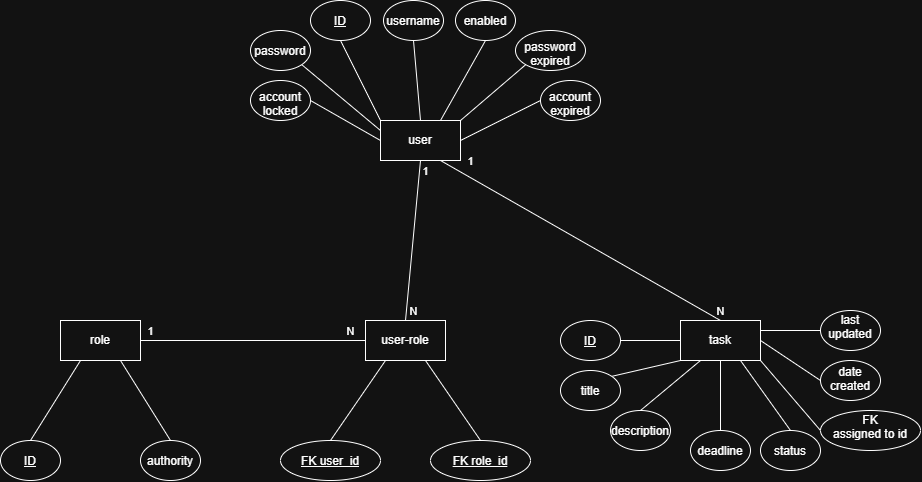

The diagram above was exported from draw.io. Its source (the exported page's mxGraphModel, read from the mxfile embedded in the PNG):
<mxGraphModel dx="1231" dy="639" grid="1" gridSize="10" guides="1" tooltips="1" connect="1" arrows="1" fold="1" page="1" pageScale="1" pageWidth="850" pageHeight="1100" math="0" shadow="0">
  <root>
    <mxCell id="0" />
    <mxCell id="1" parent="0" />
    <mxCell id="29Boajo2RRzDx2QzYCFX-15" edge="1" parent="1" source="29Boajo2RRzDx2QzYCFX-1" style="edgeStyle=none;rounded=0;orthogonalLoop=1;jettySize=auto;html=1;exitX=0;exitY=0.5;exitDx=0;exitDy=0;entryX=1;entryY=0.5;entryDx=0;entryDy=0;defaultLabelBackgroundColor=page;endArrow=none;endFill=0;" target="29Boajo2RRzDx2QzYCFX-8">
      <mxGeometry relative="1" as="geometry" />
    </mxCell>
    <mxCell id="29Boajo2RRzDx2QzYCFX-16" edge="1" parent="1" source="29Boajo2RRzDx2QzYCFX-1" style="edgeStyle=none;rounded=0;orthogonalLoop=1;jettySize=auto;html=1;exitX=0;exitY=0.25;exitDx=0;exitDy=0;entryX=1;entryY=1;entryDx=0;entryDy=0;defaultLabelBackgroundColor=page;endArrow=none;endFill=0;" target="29Boajo2RRzDx2QzYCFX-5">
      <mxGeometry relative="1" as="geometry" />
    </mxCell>
    <mxCell id="29Boajo2RRzDx2QzYCFX-17" edge="1" parent="1" source="29Boajo2RRzDx2QzYCFX-1" style="edgeStyle=none;rounded=0;orthogonalLoop=1;jettySize=auto;html=1;exitX=0;exitY=0;exitDx=0;exitDy=0;entryX=0.5;entryY=1;entryDx=0;entryDy=0;defaultLabelBackgroundColor=page;endArrow=none;endFill=0;" target="29Boajo2RRzDx2QzYCFX-2">
      <mxGeometry relative="1" as="geometry" />
    </mxCell>
    <mxCell id="29Boajo2RRzDx2QzYCFX-18" edge="1" parent="1" source="29Boajo2RRzDx2QzYCFX-1" style="edgeStyle=none;rounded=0;orthogonalLoop=1;jettySize=auto;html=1;exitX=0.5;exitY=0;exitDx=0;exitDy=0;entryX=0.5;entryY=1;entryDx=0;entryDy=0;defaultLabelBackgroundColor=page;endArrow=none;endFill=0;" target="29Boajo2RRzDx2QzYCFX-4">
      <mxGeometry relative="1" as="geometry" />
    </mxCell>
    <mxCell id="29Boajo2RRzDx2QzYCFX-19" edge="1" parent="1" source="29Boajo2RRzDx2QzYCFX-1" style="edgeStyle=none;rounded=0;orthogonalLoop=1;jettySize=auto;html=1;exitX=0.75;exitY=0;exitDx=0;exitDy=0;entryX=0.5;entryY=1;entryDx=0;entryDy=0;defaultLabelBackgroundColor=page;endArrow=none;endFill=0;" target="29Boajo2RRzDx2QzYCFX-6">
      <mxGeometry relative="1" as="geometry" />
    </mxCell>
    <mxCell id="29Boajo2RRzDx2QzYCFX-20" edge="1" parent="1" source="29Boajo2RRzDx2QzYCFX-1" style="edgeStyle=none;rounded=0;orthogonalLoop=1;jettySize=auto;html=1;exitX=1;exitY=0;exitDx=0;exitDy=0;entryX=0;entryY=1;entryDx=0;entryDy=0;defaultLabelBackgroundColor=page;endArrow=none;endFill=0;" target="29Boajo2RRzDx2QzYCFX-12">
      <mxGeometry relative="1" as="geometry" />
    </mxCell>
    <mxCell id="29Boajo2RRzDx2QzYCFX-21" edge="1" parent="1" source="29Boajo2RRzDx2QzYCFX-1" style="edgeStyle=none;rounded=0;orthogonalLoop=1;jettySize=auto;html=1;exitX=1;exitY=0.5;exitDx=0;exitDy=0;entryX=0;entryY=0.5;entryDx=0;entryDy=0;defaultLabelBackgroundColor=page;endArrow=none;endFill=0;" target="29Boajo2RRzDx2QzYCFX-7">
      <mxGeometry relative="1" as="geometry" />
    </mxCell>
    <mxCell id="29Boajo2RRzDx2QzYCFX-51" edge="1" parent="1" source="29Boajo2RRzDx2QzYCFX-1" style="edgeStyle=none;rounded=0;orthogonalLoop=1;jettySize=auto;html=1;exitX=0.75;exitY=1;exitDx=0;exitDy=0;entryX=0.5;entryY=0;entryDx=0;entryDy=0;defaultLabelBackgroundColor=page;endArrow=none;endFill=0;" target="29Boajo2RRzDx2QzYCFX-32">
      <mxGeometry relative="1" as="geometry" />
    </mxCell>
    <mxCell id="29Boajo2RRzDx2QzYCFX-55" connectable="0" parent="29Boajo2RRzDx2QzYCFX-51" style="edgeLabel;html=1;align=center;verticalAlign=middle;resizable=0;points=[];inheritText=1;defaultLabelBackgroundColor=page;" value="1" vertex="1">
      <mxGeometry relative="1" x="-0.8306" y="-1" as="geometry">
        <mxPoint x="7" y="-14" as="offset" />
      </mxGeometry>
    </mxCell>
    <mxCell id="29Boajo2RRzDx2QzYCFX-56" connectable="0" parent="29Boajo2RRzDx2QzYCFX-51" style="edgeLabel;html=1;align=center;verticalAlign=middle;resizable=0;points=[];inheritText=1;defaultLabelBackgroundColor=page;" value="N" vertex="1">
      <mxGeometry relative="1" x="-0.8306" y="-1" as="geometry">
        <mxPoint x="257" y="136" as="offset" />
      </mxGeometry>
    </mxCell>
    <mxCell id="29Boajo2RRzDx2QzYCFX-57" connectable="0" parent="29Boajo2RRzDx2QzYCFX-51" style="edgeLabel;html=1;align=center;verticalAlign=middle;resizable=0;points=[];inheritText=1;defaultLabelBackgroundColor=page;" value="1" vertex="1">
      <mxGeometry relative="1" x="-0.8306" y="-1" as="geometry">
        <mxPoint x="-38" y="-4" as="offset" />
      </mxGeometry>
    </mxCell>
    <mxCell id="29Boajo2RRzDx2QzYCFX-58" connectable="0" parent="29Boajo2RRzDx2QzYCFX-51" style="edgeLabel;html=1;align=center;verticalAlign=middle;resizable=0;points=[];inheritText=1;defaultLabelBackgroundColor=page;" value="N" vertex="1">
      <mxGeometry relative="1" x="-0.8306" y="-1" as="geometry">
        <mxPoint x="-50" y="136" as="offset" />
      </mxGeometry>
    </mxCell>
    <mxCell id="29Boajo2RRzDx2QzYCFX-59" connectable="0" parent="29Boajo2RRzDx2QzYCFX-51" style="edgeLabel;html=1;align=center;verticalAlign=middle;resizable=0;points=[];inheritText=1;defaultLabelBackgroundColor=page;" value="1" vertex="1">
      <mxGeometry relative="1" x="-0.8306" y="-1" as="geometry">
        <mxPoint x="-313" y="156" as="offset" />
      </mxGeometry>
    </mxCell>
    <mxCell id="29Boajo2RRzDx2QzYCFX-60" connectable="0" parent="29Boajo2RRzDx2QzYCFX-51" style="edgeLabel;html=1;align=center;verticalAlign=middle;resizable=0;points=[];inheritText=1;defaultLabelBackgroundColor=page;" value="N" vertex="1">
      <mxGeometry relative="1" x="-0.8306" y="-1" as="geometry">
        <mxPoint x="-113" y="156" as="offset" />
      </mxGeometry>
    </mxCell>
    <mxCell id="29Boajo2RRzDx2QzYCFX-52" edge="1" parent="1" source="29Boajo2RRzDx2QzYCFX-1" style="edgeStyle=none;rounded=0;orthogonalLoop=1;jettySize=auto;html=1;exitX=0.5;exitY=1;exitDx=0;exitDy=0;entryX=0.5;entryY=0;entryDx=0;entryDy=0;defaultLabelBackgroundColor=page;endArrow=none;endFill=0;" target="29Boajo2RRzDx2QzYCFX-27">
      <mxGeometry relative="1" as="geometry" />
    </mxCell>
    <mxCell id="29Boajo2RRzDx2QzYCFX-1" parent="1" style="rounded=0;whiteSpace=wrap;html=1;" value="user" vertex="1">
      <mxGeometry height="40" width="80" x="380" y="120" as="geometry" />
    </mxCell>
    <mxCell id="29Boajo2RRzDx2QzYCFX-2" parent="1" style="ellipse;whiteSpace=wrap;html=1;shapeInside=1;" value="&lt;u&gt;ID&lt;/u&gt;" vertex="1">
      <mxGeometry height="40" width="60" x="310" as="geometry" />
    </mxCell>
    <mxCell id="29Boajo2RRzDx2QzYCFX-4" parent="1" style="ellipse;whiteSpace=wrap;html=1;shapeInside=1;" value="username" vertex="1">
      <mxGeometry height="40" width="60" x="383" as="geometry" />
    </mxCell>
    <mxCell id="29Boajo2RRzDx2QzYCFX-5" parent="1" style="ellipse;whiteSpace=wrap;html=1;shapeInside=1;" value="password" vertex="1">
      <mxGeometry height="40" width="60" x="250" y="30" as="geometry" />
    </mxCell>
    <mxCell id="29Boajo2RRzDx2QzYCFX-6" parent="1" style="ellipse;whiteSpace=wrap;html=1;shapeInside=1;" value="enabled" vertex="1">
      <mxGeometry height="40" width="60" x="455" as="geometry" />
    </mxCell>
    <mxCell id="29Boajo2RRzDx2QzYCFX-7" parent="1" style="ellipse;whiteSpace=wrap;html=1;shapeInside=1;" value="account&lt;div&gt;expired&lt;/div&gt;" vertex="1">
      <mxGeometry height="40" width="60" x="540" y="80" as="geometry" />
    </mxCell>
    <mxCell id="29Boajo2RRzDx2QzYCFX-8" parent="1" style="ellipse;whiteSpace=wrap;html=1;shapeInside=1;" value="account&lt;div&gt;&lt;/div&gt;&lt;div&gt;locked&lt;/div&gt;" vertex="1">
      <mxGeometry height="40" width="60" x="250" y="80" as="geometry" />
    </mxCell>
    <mxCell id="29Boajo2RRzDx2QzYCFX-12" parent="1" style="ellipse;whiteSpace=wrap;html=1;shapeInside=1;" value="password&lt;div&gt;expired&lt;/div&gt;" vertex="1">
      <mxGeometry height="40" width="70" x="515" y="30" as="geometry" />
    </mxCell>
    <mxCell id="29Boajo2RRzDx2QzYCFX-25" edge="1" parent="1" source="29Boajo2RRzDx2QzYCFX-22" style="edgeStyle=none;rounded=0;orthogonalLoop=1;jettySize=auto;html=1;exitX=0.25;exitY=1;exitDx=0;exitDy=0;entryX=0.5;entryY=0;entryDx=0;entryDy=0;defaultLabelBackgroundColor=page;endArrow=none;endFill=0;" target="29Boajo2RRzDx2QzYCFX-23">
      <mxGeometry relative="1" as="geometry" />
    </mxCell>
    <mxCell id="29Boajo2RRzDx2QzYCFX-26" edge="1" parent="1" source="29Boajo2RRzDx2QzYCFX-22" style="edgeStyle=none;rounded=0;orthogonalLoop=1;jettySize=auto;html=1;exitX=0.75;exitY=1;exitDx=0;exitDy=0;entryX=0.5;entryY=0;entryDx=0;entryDy=0;defaultLabelBackgroundColor=page;endArrow=none;endFill=0;" target="29Boajo2RRzDx2QzYCFX-24">
      <mxGeometry relative="1" as="geometry" />
    </mxCell>
    <mxCell id="29Boajo2RRzDx2QzYCFX-54" edge="1" parent="1" source="29Boajo2RRzDx2QzYCFX-22" style="edgeStyle=none;rounded=0;orthogonalLoop=1;jettySize=auto;html=1;exitX=1;exitY=0.5;exitDx=0;exitDy=0;entryX=0;entryY=0.5;entryDx=0;entryDy=0;defaultLabelBackgroundColor=page;endArrow=none;endFill=0;" target="29Boajo2RRzDx2QzYCFX-27">
      <mxGeometry relative="1" as="geometry" />
    </mxCell>
    <mxCell id="29Boajo2RRzDx2QzYCFX-22" parent="1" style="rounded=0;whiteSpace=wrap;html=1;" value="role" vertex="1">
      <mxGeometry height="40" width="80" x="60" y="320" as="geometry" />
    </mxCell>
    <mxCell id="29Boajo2RRzDx2QzYCFX-23" parent="1" style="ellipse;whiteSpace=wrap;html=1;shapeInside=1;" value="&lt;u&gt;ID&lt;/u&gt;" vertex="1">
      <mxGeometry height="40" width="60" y="440" as="geometry" />
    </mxCell>
    <mxCell id="29Boajo2RRzDx2QzYCFX-24" parent="1" style="ellipse;whiteSpace=wrap;html=1;shapeInside=1;" value="authority" vertex="1">
      <mxGeometry height="40" width="60" x="140" y="440" as="geometry" />
    </mxCell>
    <mxCell id="29Boajo2RRzDx2QzYCFX-30" edge="1" parent="1" source="29Boajo2RRzDx2QzYCFX-27" style="edgeStyle=none;rounded=0;orthogonalLoop=1;jettySize=auto;html=1;exitX=0.25;exitY=1;exitDx=0;exitDy=0;entryX=0.5;entryY=0;entryDx=0;entryDy=0;defaultLabelBackgroundColor=page;endArrow=none;endFill=0;" target="29Boajo2RRzDx2QzYCFX-28">
      <mxGeometry relative="1" as="geometry" />
    </mxCell>
    <mxCell id="29Boajo2RRzDx2QzYCFX-31" edge="1" parent="1" source="29Boajo2RRzDx2QzYCFX-27" style="edgeStyle=none;rounded=0;orthogonalLoop=1;jettySize=auto;html=1;exitX=0.75;exitY=1;exitDx=0;exitDy=0;entryX=0.5;entryY=0;entryDx=0;entryDy=0;defaultLabelBackgroundColor=page;endArrow=none;endFill=0;" target="29Boajo2RRzDx2QzYCFX-29">
      <mxGeometry relative="1" as="geometry" />
    </mxCell>
    <mxCell id="29Boajo2RRzDx2QzYCFX-27" parent="1" style="rounded=0;whiteSpace=wrap;html=1;" value="user-role" vertex="1">
      <mxGeometry height="40" width="80" x="365" y="320" as="geometry" />
    </mxCell>
    <mxCell id="29Boajo2RRzDx2QzYCFX-28" parent="1" style="ellipse;whiteSpace=wrap;html=1;shapeInside=1;" value="&lt;u&gt;FK user_id&lt;/u&gt;" vertex="1">
      <mxGeometry height="40" width="100" x="280" y="440" as="geometry" />
    </mxCell>
    <mxCell id="29Boajo2RRzDx2QzYCFX-29" parent="1" style="ellipse;whiteSpace=wrap;html=1;shapeInside=1;" value="&lt;u&gt;FK role_id&lt;/u&gt;" vertex="1">
      <mxGeometry height="40" width="100" x="430" y="440" as="geometry" />
    </mxCell>
    <mxCell id="29Boajo2RRzDx2QzYCFX-35" edge="1" parent="1" source="29Boajo2RRzDx2QzYCFX-32" style="edgeStyle=none;rounded=0;orthogonalLoop=1;jettySize=auto;html=1;exitX=0;exitY=0.5;exitDx=0;exitDy=0;entryX=1;entryY=0.5;entryDx=0;entryDy=0;defaultLabelBackgroundColor=page;endArrow=none;endFill=0;" target="29Boajo2RRzDx2QzYCFX-33">
      <mxGeometry relative="1" as="geometry" />
    </mxCell>
    <mxCell id="29Boajo2RRzDx2QzYCFX-32" parent="1" style="rounded=0;whiteSpace=wrap;html=1;" value="task" vertex="1">
      <mxGeometry height="40" width="80" x="680" y="320" as="geometry" />
    </mxCell>
    <mxCell id="29Boajo2RRzDx2QzYCFX-33" parent="1" style="ellipse;whiteSpace=wrap;html=1;shapeInside=1;" value="&lt;u&gt;ID&lt;/u&gt;" vertex="1">
      <mxGeometry height="40" width="60" x="560" y="320" as="geometry" />
    </mxCell>
    <mxCell id="29Boajo2RRzDx2QzYCFX-44" edge="1" parent="1" source="29Boajo2RRzDx2QzYCFX-36" style="edgeStyle=none;rounded=0;orthogonalLoop=1;jettySize=auto;html=1;exitX=1;exitY=0;exitDx=0;exitDy=0;entryX=0;entryY=1;entryDx=0;entryDy=0;defaultLabelBackgroundColor=page;endArrow=none;endFill=0;" target="29Boajo2RRzDx2QzYCFX-32">
      <mxGeometry relative="1" as="geometry" />
    </mxCell>
    <mxCell id="29Boajo2RRzDx2QzYCFX-36" parent="1" style="ellipse;whiteSpace=wrap;html=1;shapeInside=1;" value="title" vertex="1">
      <mxGeometry height="40" width="60" x="560" y="370" as="geometry" />
    </mxCell>
    <mxCell id="29Boajo2RRzDx2QzYCFX-45" edge="1" parent="1" source="29Boajo2RRzDx2QzYCFX-37" style="edgeStyle=none;rounded=0;orthogonalLoop=1;jettySize=auto;html=1;exitX=0.5;exitY=0;exitDx=0;exitDy=0;entryX=0.25;entryY=1;entryDx=0;entryDy=0;defaultLabelBackgroundColor=page;endArrow=none;endFill=0;" target="29Boajo2RRzDx2QzYCFX-32">
      <mxGeometry relative="1" as="geometry" />
    </mxCell>
    <mxCell id="29Boajo2RRzDx2QzYCFX-37" parent="1" style="ellipse;whiteSpace=wrap;html=1;shapeInside=1;" value="description" vertex="1">
      <mxGeometry height="40" width="60" x="610" y="410" as="geometry" />
    </mxCell>
    <mxCell id="29Boajo2RRzDx2QzYCFX-46" edge="1" parent="1" source="29Boajo2RRzDx2QzYCFX-39" style="edgeStyle=none;rounded=0;orthogonalLoop=1;jettySize=auto;html=1;exitX=0.5;exitY=0;exitDx=0;exitDy=0;entryX=0.5;entryY=1;entryDx=0;entryDy=0;defaultLabelBackgroundColor=page;endArrow=none;endFill=0;" target="29Boajo2RRzDx2QzYCFX-32">
      <mxGeometry relative="1" as="geometry" />
    </mxCell>
    <mxCell id="29Boajo2RRzDx2QzYCFX-39" parent="1" style="ellipse;whiteSpace=wrap;html=1;shapeInside=1;" value="deadline&lt;div&gt;&lt;br&gt;&lt;/div&gt;" vertex="1">
      <mxGeometry height="40" width="60" x="690" y="430" as="geometry" />
    </mxCell>
    <mxCell id="29Boajo2RRzDx2QzYCFX-47" edge="1" parent="1" source="29Boajo2RRzDx2QzYCFX-40" style="edgeStyle=none;rounded=0;orthogonalLoop=1;jettySize=auto;html=1;exitX=0.5;exitY=0;exitDx=0;exitDy=0;entryX=0.75;entryY=1;entryDx=0;entryDy=0;defaultLabelBackgroundColor=page;endArrow=none;endFill=0;" target="29Boajo2RRzDx2QzYCFX-32">
      <mxGeometry relative="1" as="geometry" />
    </mxCell>
    <mxCell id="29Boajo2RRzDx2QzYCFX-40" parent="1" style="ellipse;whiteSpace=wrap;html=1;shapeInside=1;" value="status" vertex="1">
      <mxGeometry height="40" width="60" x="760" y="430" as="geometry" />
    </mxCell>
    <mxCell id="29Boajo2RRzDx2QzYCFX-48" edge="1" parent="1" source="29Boajo2RRzDx2QzYCFX-41" style="edgeStyle=none;rounded=0;orthogonalLoop=1;jettySize=auto;html=1;exitX=0;exitY=0.5;exitDx=0;exitDy=0;entryX=1;entryY=1;entryDx=0;entryDy=0;defaultLabelBackgroundColor=page;endArrow=none;endFill=0;" target="29Boajo2RRzDx2QzYCFX-32">
      <mxGeometry relative="1" as="geometry" />
    </mxCell>
    <mxCell id="29Boajo2RRzDx2QzYCFX-41" parent="1" style="ellipse;whiteSpace=wrap;html=1;shapeInside=1;" value="FK assigned to id" vertex="1">
      <mxGeometry height="40" width="100" x="820" y="410" as="geometry" />
    </mxCell>
    <mxCell id="29Boajo2RRzDx2QzYCFX-49" edge="1" parent="1" source="29Boajo2RRzDx2QzYCFX-42" style="edgeStyle=none;rounded=0;orthogonalLoop=1;jettySize=auto;html=1;exitX=0;exitY=0.5;exitDx=0;exitDy=0;entryX=1;entryY=0.5;entryDx=0;entryDy=0;defaultLabelBackgroundColor=page;endArrow=none;endFill=0;" target="29Boajo2RRzDx2QzYCFX-32">
      <mxGeometry relative="1" as="geometry" />
    </mxCell>
    <mxCell id="29Boajo2RRzDx2QzYCFX-42" parent="1" style="ellipse;whiteSpace=wrap;html=1;shapeInside=1;" value="date created" vertex="1">
      <mxGeometry height="40" width="60" x="820" y="360" as="geometry" />
    </mxCell>
    <mxCell id="29Boajo2RRzDx2QzYCFX-50" edge="1" parent="1" source="29Boajo2RRzDx2QzYCFX-43" style="edgeStyle=none;rounded=0;orthogonalLoop=1;jettySize=auto;html=1;exitX=0;exitY=0.5;exitDx=0;exitDy=0;entryX=1;entryY=0.25;entryDx=0;entryDy=0;defaultLabelBackgroundColor=page;endArrow=none;endFill=0;" target="29Boajo2RRzDx2QzYCFX-32">
      <mxGeometry relative="1" as="geometry" />
    </mxCell>
    <mxCell id="29Boajo2RRzDx2QzYCFX-43" parent="1" style="ellipse;whiteSpace=wrap;html=1;shapeInside=1;" value="last updated" vertex="1">
      <mxGeometry height="40" width="60" x="820" y="310" as="geometry" />
    </mxCell>
  </root>
</mxGraphModel>